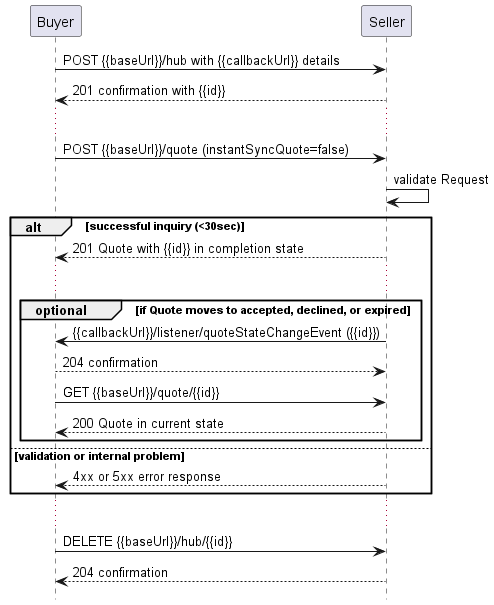

The diagram above was rendered by PlantUML. Its source (embedded in the PNG):
@startuml

hide footbox

participant Buyer
participant Seller

Buyer -> Seller : POST {{baseUrl}}/hub with {{callbackUrl}} details
Seller --> Buyer: 201 confirmation with {{id}}

...

Buyer -> Seller : POST {{baseUrl}}/quote (instantSyncQuote=false)
Seller -> Seller : validate Request

alt successful inquiry (<30sec)
  Seller --> Buyer : 201 Quote with {{id}} in completion state

  ...

  group optional [if Quote moves to accepted, declined, or expired]
    Seller -> Buyer: {{callbackUrl}}/listener/quoteStateChangeEvent ({{id}})
    Buyer -->  Seller : 204 confirmation
    Buyer -> Seller : GET {{baseUrl}}/quote/{{id}}
    return 200 Quote in current state
  end

else validation or internal problem
  Seller --> Buyer : 4xx or 5xx error response
end 

...

Buyer -> Seller : DELETE {{baseUrl}}/hub/{{id}} 
Seller -->  Buyer : 204 confirmation
@enduml